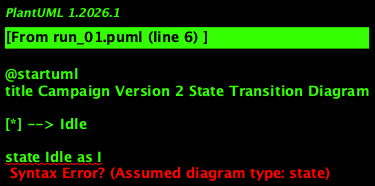

The diagram above was rendered by PlantUML. Its source (embedded in the PNG):
@startuml
title Campaign Version 2 State Transition Diagram

[*] --> Idle

state Idle as I
state "Assign Manager and Staff" as AMS
state "Activate Campaign" as AC
state "Prepare Adverts" as PA
state "Approve and Schedule Adverts" as ASA
state "Run Adverts" as RA
state "Extend or Adjust Campaign" as EAC
state "Complete Campaign" as CC
state "Handle Payment" as HP
state "Archive Campaign" as AC

I --> AMS : Manager and Staff Assigned
AMS --> AC : Everything Approved and Contract Signed
AC --> PA : Activate Campaign
PA --> ASA : Prepare Adverts
ASA --> RA : Approve and Schedule Adverts
RA --> EAC : Run Adverts
EAC --> CC : Extend or Adjust Campaign
CC --> HP : Complete Campaign
HP --> AC : Handle Payment
AC --> AC : Mark as Paid
AC --> AC : Generate Refund if Amount Paid is Less than Required
AC --> AC : Wait for Correct Balance to be Settled if Amount Paid Exceeds Required Amount

EAC --> CC : Extend or Adjust Campaign
CC --> HP : Complete Campaign
HP --> AC : Handle Payment
AC --> AC : Mark as Paid
AC --> AC : Generate Refund if Amount Paid is Less than Required
AC --> AC : Wait for Correct Balance to be Settled if Amount Paid Exceeds Required Amount

RA --> CC : Run Adverts
CC --> HP : Complete Campaign
HP --> AC : Handle Payment
AC --> AC : Mark as Paid
AC --> AC : Generate Refund if Amount Paid is Less than Required
AC --> AC : Wait for Correct Balance to be Settled if Amount Paid Exceeds Required Amount

HP --> AC : Handle Payment
AC --> AC : Mark as Paid
AC --> AC : Generate Refund if Amount Paid is Less than Required
AC --> AC : Wait for Correct Balance to be Settled if Amount Paid Exceeds Required Amount

CC --> AC : Complete Campaign
AC --> AC : Mark as Paid
AC --> AC : Generate Refund if Amount Paid is Less than Required
AC --> AC : Wait for Correct Balance to be Settled if Amount Paid Exceeds Required Amount

HP --> AC : Handle Payment
AC --> AC : Mark as Paid
AC --> AC : Generate Refund if Amount Paid is Less than Required
AC --> AC : Wait for Correct Balance to be Settled if Amount Paid Exceeds Required Amount

CC --> AC : Complete Campaign
AC --> AC : Mark as Paid
AC --> AC : Generate Refund if Amount Paid is Less than Required
AC --> AC : Wait for Correct Balance to be Settled if Amount Paid Exceeds Required Amount

AC --> AC : Archive Campaign
AC --> AC : Release all Assigned Staff and Managers

@enduml